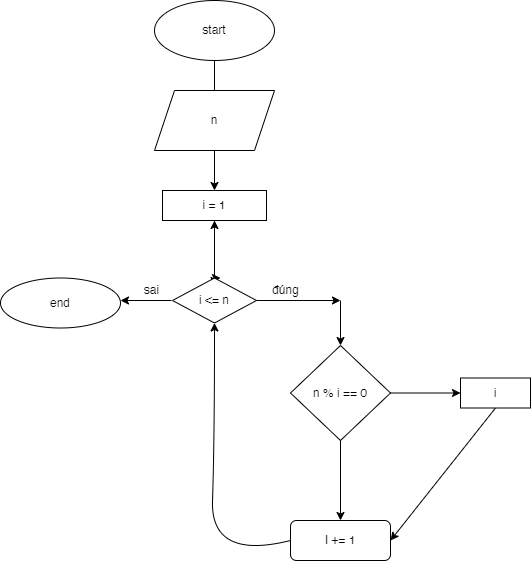

The diagram above was exported from draw.io. Its source (the exported page's mxGraphModel, read from the mxfile embedded in the PNG):
<mxGraphModel dx="1518" dy="614" grid="1" gridSize="10" guides="1" tooltips="1" connect="1" arrows="1" fold="1" page="1" pageScale="1" pageWidth="827" pageHeight="1169" math="0" shadow="0">
  <root>
    <mxCell id="0" />
    <mxCell id="1" parent="0" />
    <mxCell id="iXqRXE0h3wqonGFnDjNx-1" value="start" style="ellipse;whiteSpace=wrap;html=1;" vertex="1" parent="1">
      <mxGeometry x="354" y="10" width="120" height="60" as="geometry" />
    </mxCell>
    <mxCell id="iXqRXE0h3wqonGFnDjNx-2" value="" style="endArrow=classic;html=1;rounded=0;exitX=0.5;exitY=1;exitDx=0;exitDy=0;" edge="1" parent="1" source="iXqRXE0h3wqonGFnDjNx-1">
      <mxGeometry width="50" height="50" relative="1" as="geometry">
        <mxPoint x="290" y="300" as="sourcePoint" />
        <mxPoint x="414" y="120" as="targetPoint" />
      </mxGeometry>
    </mxCell>
    <mxCell id="iXqRXE0h3wqonGFnDjNx-3" value="n" style="shape=parallelogram;perimeter=parallelogramPerimeter;whiteSpace=wrap;html=1;fixedSize=1;" vertex="1" parent="1">
      <mxGeometry x="354" y="100" width="120" height="60" as="geometry" />
    </mxCell>
    <mxCell id="iXqRXE0h3wqonGFnDjNx-4" value="" style="endArrow=classic;html=1;rounded=0;exitX=0.5;exitY=1;exitDx=0;exitDy=0;" edge="1" parent="1" source="iXqRXE0h3wqonGFnDjNx-3" target="iXqRXE0h3wqonGFnDjNx-5">
      <mxGeometry width="50" height="50" relative="1" as="geometry">
        <mxPoint x="290" y="300" as="sourcePoint" />
        <mxPoint x="414" y="230" as="targetPoint" />
      </mxGeometry>
    </mxCell>
    <mxCell id="iXqRXE0h3wqonGFnDjNx-5" value="i = 1" style="rounded=0;whiteSpace=wrap;html=1;" vertex="1" parent="1">
      <mxGeometry x="362" y="200" width="104" height="30" as="geometry" />
    </mxCell>
    <mxCell id="iXqRXE0h3wqonGFnDjNx-8" value="" style="endArrow=classic;html=1;rounded=0;exitX=0.5;exitY=1;exitDx=0;exitDy=0;" edge="1" parent="1" source="iXqRXE0h3wqonGFnDjNx-5">
      <mxGeometry width="50" height="50" relative="1" as="geometry">
        <mxPoint x="414" y="300" as="sourcePoint" />
        <mxPoint x="414" y="295" as="targetPoint" />
      </mxGeometry>
    </mxCell>
    <mxCell id="iXqRXE0h3wqonGFnDjNx-11" value="i" style="rounded=0;whiteSpace=wrap;html=1;" vertex="1" parent="1">
      <mxGeometry x="660" y="387.5" width="70" height="30" as="geometry" />
    </mxCell>
    <mxCell id="iXqRXE0h3wqonGFnDjNx-12" value="" style="endArrow=classic;html=1;rounded=0;exitX=0.5;exitY=1;exitDx=0;exitDy=0;entryX=1;entryY=0.5;entryDx=0;entryDy=0;entryPerimeter=0;" edge="1" parent="1" source="iXqRXE0h3wqonGFnDjNx-11" target="iXqRXE0h3wqonGFnDjNx-13">
      <mxGeometry width="50" height="50" relative="1" as="geometry">
        <mxPoint x="500" y="255" as="sourcePoint" />
        <mxPoint x="570" y="385" as="targetPoint" />
      </mxGeometry>
    </mxCell>
    <mxCell id="iXqRXE0h3wqonGFnDjNx-13" value="I += 1" style="rounded=1;whiteSpace=wrap;html=1;" vertex="1" parent="1">
      <mxGeometry x="490" y="530" width="100" height="40" as="geometry" />
    </mxCell>
    <mxCell id="iXqRXE0h3wqonGFnDjNx-14" value="" style="endArrow=classic;html=1;rounded=0;exitX=0;exitY=0.5;exitDx=0;exitDy=0;" edge="1" parent="1">
      <mxGeometry width="50" height="50" relative="1" as="geometry">
        <mxPoint x="371" y="310" as="sourcePoint" />
        <mxPoint x="320" y="310" as="targetPoint" />
      </mxGeometry>
    </mxCell>
    <mxCell id="iXqRXE0h3wqonGFnDjNx-16" value="sai" style="text;html=1;align=center;verticalAlign=middle;resizable=0;points=[];autosize=1;strokeColor=none;fillColor=none;" vertex="1" parent="1">
      <mxGeometry x="331" y="285" width="40" height="30" as="geometry" />
    </mxCell>
    <mxCell id="iXqRXE0h3wqonGFnDjNx-17" value="đúng" style="text;html=1;align=center;verticalAlign=middle;resizable=0;points=[];autosize=1;strokeColor=none;fillColor=none;" vertex="1" parent="1">
      <mxGeometry x="460" y="285" width="50" height="30" as="geometry" />
    </mxCell>
    <mxCell id="iXqRXE0h3wqonGFnDjNx-19" value="end" style="ellipse;whiteSpace=wrap;html=1;" vertex="1" parent="1">
      <mxGeometry x="200" y="287.5" width="120" height="50" as="geometry" />
    </mxCell>
    <mxCell id="iXqRXE0h3wqonGFnDjNx-23" value="" style="edgeStyle=orthogonalEdgeStyle;rounded=0;orthogonalLoop=1;jettySize=auto;html=1;" edge="1" parent="1" source="iXqRXE0h3wqonGFnDjNx-22" target="iXqRXE0h3wqonGFnDjNx-5">
      <mxGeometry relative="1" as="geometry" />
    </mxCell>
    <mxCell id="iXqRXE0h3wqonGFnDjNx-24" style="edgeStyle=orthogonalEdgeStyle;rounded=0;orthogonalLoop=1;jettySize=auto;html=1;exitX=0.5;exitY=0;exitDx=0;exitDy=0;" edge="1" parent="1" source="iXqRXE0h3wqonGFnDjNx-22">
      <mxGeometry relative="1" as="geometry">
        <mxPoint x="420" y="288" as="targetPoint" />
      </mxGeometry>
    </mxCell>
    <mxCell id="iXqRXE0h3wqonGFnDjNx-22" value="i &amp;lt;= n" style="rhombus;whiteSpace=wrap;html=1;" vertex="1" parent="1">
      <mxGeometry x="372" y="287.5" width="84" height="45" as="geometry" />
    </mxCell>
    <mxCell id="iXqRXE0h3wqonGFnDjNx-26" value="n % i == 0" style="rhombus;whiteSpace=wrap;html=1;" vertex="1" parent="1">
      <mxGeometry x="490" y="355" width="100" height="95" as="geometry" />
    </mxCell>
    <mxCell id="iXqRXE0h3wqonGFnDjNx-28" value="" style="endArrow=classic;html=1;rounded=0;exitX=1;exitY=0.5;exitDx=0;exitDy=0;" edge="1" parent="1" source="iXqRXE0h3wqonGFnDjNx-22">
      <mxGeometry width="50" height="50" relative="1" as="geometry">
        <mxPoint x="380" y="620" as="sourcePoint" />
        <mxPoint x="540" y="310" as="targetPoint" />
      </mxGeometry>
    </mxCell>
    <mxCell id="iXqRXE0h3wqonGFnDjNx-30" value="" style="endArrow=classic;html=1;rounded=0;entryX=0.5;entryY=0;entryDx=0;entryDy=0;" edge="1" parent="1" target="iXqRXE0h3wqonGFnDjNx-26">
      <mxGeometry width="50" height="50" relative="1" as="geometry">
        <mxPoint x="540" y="310" as="sourcePoint" />
        <mxPoint x="430" y="570" as="targetPoint" />
      </mxGeometry>
    </mxCell>
    <mxCell id="iXqRXE0h3wqonGFnDjNx-31" value="" style="endArrow=classic;html=1;rounded=0;exitX=1;exitY=0.5;exitDx=0;exitDy=0;entryX=0;entryY=0.5;entryDx=0;entryDy=0;" edge="1" parent="1" source="iXqRXE0h3wqonGFnDjNx-26" target="iXqRXE0h3wqonGFnDjNx-11">
      <mxGeometry width="50" height="50" relative="1" as="geometry">
        <mxPoint x="380" y="620" as="sourcePoint" />
        <mxPoint x="430" y="570" as="targetPoint" />
      </mxGeometry>
    </mxCell>
    <mxCell id="iXqRXE0h3wqonGFnDjNx-33" value="" style="endArrow=classic;html=1;rounded=0;exitX=0.5;exitY=1;exitDx=0;exitDy=0;entryX=0.5;entryY=0;entryDx=0;entryDy=0;" edge="1" parent="1" source="iXqRXE0h3wqonGFnDjNx-26" target="iXqRXE0h3wqonGFnDjNx-13">
      <mxGeometry width="50" height="50" relative="1" as="geometry">
        <mxPoint x="380" y="620" as="sourcePoint" />
        <mxPoint x="430" y="570" as="targetPoint" />
      </mxGeometry>
    </mxCell>
    <mxCell id="iXqRXE0h3wqonGFnDjNx-34" value="" style="curved=1;endArrow=classic;html=1;rounded=0;exitX=0;exitY=0.5;exitDx=0;exitDy=0;entryX=0.5;entryY=1;entryDx=0;entryDy=0;" edge="1" parent="1" source="iXqRXE0h3wqonGFnDjNx-13" target="iXqRXE0h3wqonGFnDjNx-22">
      <mxGeometry width="50" height="50" relative="1" as="geometry">
        <mxPoint x="380" y="400" as="sourcePoint" />
        <mxPoint x="430" y="350" as="targetPoint" />
        <Array as="points">
          <mxPoint x="410" y="570" />
          <mxPoint x="414" y="450" />
        </Array>
      </mxGeometry>
    </mxCell>
  </root>
</mxGraphModel>